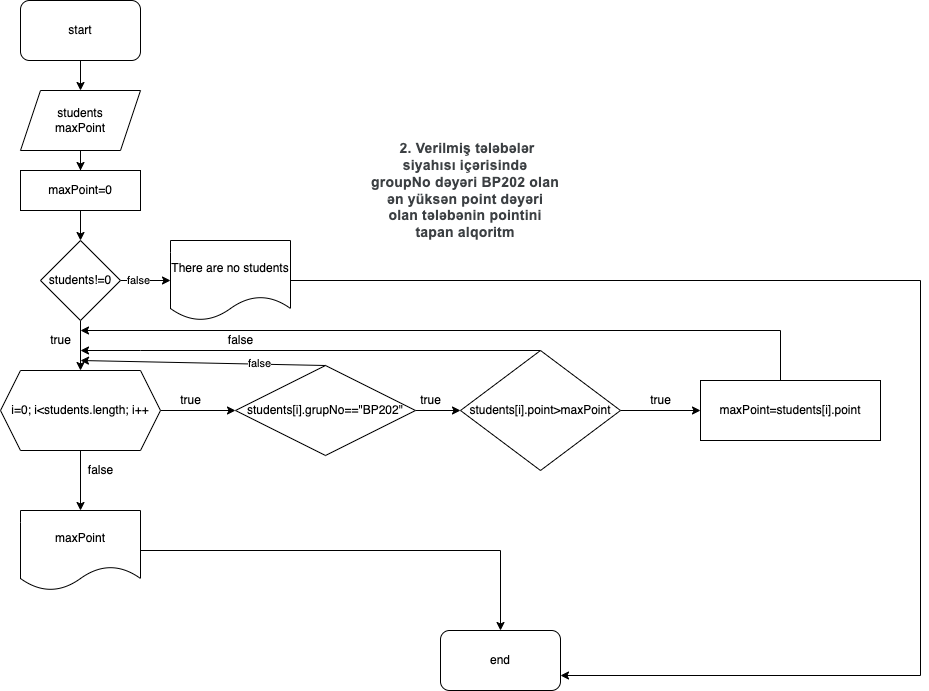

The diagram above was exported from draw.io. Its source (the exported page's mxGraphModel, read from the mxfile embedded in the PNG):
<mxGraphModel dx="906" dy="1756" grid="1" gridSize="10" guides="1" tooltips="1" connect="1" arrows="1" fold="1" page="1" pageScale="1" pageWidth="850" pageHeight="1100" math="0" shadow="0">
  <root>
    <mxCell id="0" />
    <mxCell id="1" parent="0" />
    <mxCell id="E3tDuciSarCStz1KEMl3-3" value="" style="edgeStyle=orthogonalEdgeStyle;rounded=0;orthogonalLoop=1;jettySize=auto;html=1;" edge="1" parent="1" source="E3tDuciSarCStz1KEMl3-1">
      <mxGeometry relative="1" as="geometry">
        <mxPoint x="180" y="-50" as="targetPoint" />
      </mxGeometry>
    </mxCell>
    <mxCell id="E3tDuciSarCStz1KEMl3-1" value="start" style="rounded=1;whiteSpace=wrap;html=1;" vertex="1" parent="1">
      <mxGeometry x="120" y="-140" width="120" height="60" as="geometry" />
    </mxCell>
    <mxCell id="E3tDuciSarCStz1KEMl3-8" value="&lt;br&gt;" style="edgeStyle=orthogonalEdgeStyle;rounded=0;orthogonalLoop=1;jettySize=auto;html=1;" edge="1" parent="1" target="E3tDuciSarCStz1KEMl3-7">
      <mxGeometry relative="1" as="geometry">
        <mxPoint x="180" y="180" as="sourcePoint" />
      </mxGeometry>
    </mxCell>
    <mxCell id="E3tDuciSarCStz1KEMl3-6" value="&lt;span style=&quot;color: rgb(60, 64, 67); font-family: roboto, arial, sans-serif; font-size: 14px; letter-spacing: 0.2px;&quot;&gt;&amp;nbsp;2. Verilmiş tələbələr siyahısı içərisində groupNo dəyəri BP202 olan ən yüksən point dəyəri olan tələbənin pointini tapan alqoritm&lt;/span&gt;" style="text;html=1;strokeColor=none;fillColor=none;align=center;verticalAlign=middle;whiteSpace=wrap;rounded=0;fontStyle=1" vertex="1" parent="1">
      <mxGeometry x="470" y="-15" width="190" height="130" as="geometry" />
    </mxCell>
    <mxCell id="E3tDuciSarCStz1KEMl3-48" value="" style="edgeStyle=orthogonalEdgeStyle;rounded=0;orthogonalLoop=1;jettySize=auto;html=1;" edge="1" parent="1" source="E3tDuciSarCStz1KEMl3-7" target="E3tDuciSarCStz1KEMl3-47">
      <mxGeometry relative="1" as="geometry" />
    </mxCell>
    <mxCell id="E3tDuciSarCStz1KEMl3-50" value="" style="edgeStyle=orthogonalEdgeStyle;rounded=0;orthogonalLoop=1;jettySize=auto;html=1;" edge="1" parent="1" source="E3tDuciSarCStz1KEMl3-7" target="E3tDuciSarCStz1KEMl3-49">
      <mxGeometry relative="1" as="geometry" />
    </mxCell>
    <mxCell id="E3tDuciSarCStz1KEMl3-7" value="i=0; i&amp;lt;students.length; i++" style="shape=hexagon;perimeter=hexagonPerimeter2;whiteSpace=wrap;html=1;fixedSize=1;" vertex="1" parent="1">
      <mxGeometry x="100" y="230" width="160" height="80" as="geometry" />
    </mxCell>
    <mxCell id="E3tDuciSarCStz1KEMl3-14" value="" style="edgeStyle=orthogonalEdgeStyle;rounded=0;orthogonalLoop=1;jettySize=auto;html=1;" edge="1" parent="1" source="E3tDuciSarCStz1KEMl3-11" target="E3tDuciSarCStz1KEMl3-13">
      <mxGeometry relative="1" as="geometry" />
    </mxCell>
    <mxCell id="E3tDuciSarCStz1KEMl3-15" style="edgeStyle=orthogonalEdgeStyle;rounded=0;orthogonalLoop=1;jettySize=auto;html=1;" edge="1" parent="1" source="E3tDuciSarCStz1KEMl3-11">
      <mxGeometry relative="1" as="geometry">
        <mxPoint x="180" y="210" as="targetPoint" />
        <Array as="points">
          <mxPoint x="240" y="210" />
          <mxPoint x="240" y="210" />
        </Array>
      </mxGeometry>
    </mxCell>
    <mxCell id="E3tDuciSarCStz1KEMl3-11" value="&lt;span&gt;students[i].point&amp;gt;maxPoint&lt;/span&gt;" style="rhombus;whiteSpace=wrap;html=1;" vertex="1" parent="1">
      <mxGeometry x="560" y="210" width="160" height="120" as="geometry" />
    </mxCell>
    <mxCell id="E3tDuciSarCStz1KEMl3-16" style="edgeStyle=orthogonalEdgeStyle;rounded=0;orthogonalLoop=1;jettySize=auto;html=1;" edge="1" parent="1" source="E3tDuciSarCStz1KEMl3-13">
      <mxGeometry relative="1" as="geometry">
        <mxPoint x="180" y="190" as="targetPoint" />
        <Array as="points">
          <mxPoint x="880" y="190" />
        </Array>
      </mxGeometry>
    </mxCell>
    <mxCell id="E3tDuciSarCStz1KEMl3-13" value="maxPoint=students[i].point" style="whiteSpace=wrap;html=1;" vertex="1" parent="1">
      <mxGeometry x="800" y="240" width="180" height="60" as="geometry" />
    </mxCell>
    <mxCell id="E3tDuciSarCStz1KEMl3-18" value="true" style="text;html=1;align=center;verticalAlign=middle;resizable=0;points=[];autosize=1;strokeColor=none;fillColor=none;" vertex="1" parent="1">
      <mxGeometry x="740" y="250" width="40" height="20" as="geometry" />
    </mxCell>
    <mxCell id="E3tDuciSarCStz1KEMl3-19" value="false" style="text;html=1;align=center;verticalAlign=middle;resizable=0;points=[];autosize=1;strokeColor=none;fillColor=none;" vertex="1" parent="1">
      <mxGeometry x="320" y="190" width="40" height="20" as="geometry" />
    </mxCell>
    <mxCell id="E3tDuciSarCStz1KEMl3-45" value="" style="edgeStyle=orthogonalEdgeStyle;rounded=0;orthogonalLoop=1;jettySize=auto;html=1;" edge="1" parent="1" source="E3tDuciSarCStz1KEMl3-29" target="E3tDuciSarCStz1KEMl3-44">
      <mxGeometry relative="1" as="geometry" />
    </mxCell>
    <mxCell id="E3tDuciSarCStz1KEMl3-29" value="students&lt;br&gt;maxPoint" style="shape=parallelogram;perimeter=parallelogramPerimeter;whiteSpace=wrap;html=1;fixedSize=1;" vertex="1" parent="1">
      <mxGeometry x="120" y="-50" width="120" height="60" as="geometry" />
    </mxCell>
    <mxCell id="E3tDuciSarCStz1KEMl3-33" value="" style="edgeStyle=orthogonalEdgeStyle;rounded=0;orthogonalLoop=1;jettySize=auto;html=1;" edge="1" parent="1" source="E3tDuciSarCStz1KEMl3-30" target="E3tDuciSarCStz1KEMl3-32">
      <mxGeometry relative="1" as="geometry" />
    </mxCell>
    <mxCell id="E3tDuciSarCStz1KEMl3-34" value="false" style="edgeLabel;html=1;align=center;verticalAlign=middle;resizable=0;points=[];" vertex="1" connectable="0" parent="E3tDuciSarCStz1KEMl3-33">
      <mxGeometry x="-0.32" y="1" relative="1" as="geometry">
        <mxPoint as="offset" />
      </mxGeometry>
    </mxCell>
    <mxCell id="E3tDuciSarCStz1KEMl3-30" value="students!=0" style="rhombus;whiteSpace=wrap;html=1;" vertex="1" parent="1">
      <mxGeometry x="140" y="100" width="80" height="80" as="geometry" />
    </mxCell>
    <mxCell id="E3tDuciSarCStz1KEMl3-42" style="edgeStyle=orthogonalEdgeStyle;rounded=0;orthogonalLoop=1;jettySize=auto;html=1;entryX=1;entryY=0.75;entryDx=0;entryDy=0;" edge="1" parent="1" source="E3tDuciSarCStz1KEMl3-32" target="E3tDuciSarCStz1KEMl3-39">
      <mxGeometry relative="1" as="geometry">
        <Array as="points">
          <mxPoint x="1020" y="140" />
          <mxPoint x="1020" y="535" />
        </Array>
      </mxGeometry>
    </mxCell>
    <mxCell id="E3tDuciSarCStz1KEMl3-32" value="There are no students" style="shape=document;whiteSpace=wrap;html=1;boundedLbl=1;" vertex="1" parent="1">
      <mxGeometry x="270" y="100" width="120" height="80" as="geometry" />
    </mxCell>
    <mxCell id="E3tDuciSarCStz1KEMl3-35" value="true" style="text;html=1;align=center;verticalAlign=middle;resizable=0;points=[];autosize=1;strokeColor=none;fillColor=none;" vertex="1" parent="1">
      <mxGeometry x="140" y="190" width="40" height="20" as="geometry" />
    </mxCell>
    <mxCell id="E3tDuciSarCStz1KEMl3-39" value="end" style="rounded=1;whiteSpace=wrap;html=1;" vertex="1" parent="1">
      <mxGeometry x="540" y="490" width="120" height="60" as="geometry" />
    </mxCell>
    <mxCell id="E3tDuciSarCStz1KEMl3-46" value="" style="edgeStyle=orthogonalEdgeStyle;rounded=0;orthogonalLoop=1;jettySize=auto;html=1;" edge="1" parent="1" source="E3tDuciSarCStz1KEMl3-44" target="E3tDuciSarCStz1KEMl3-30">
      <mxGeometry relative="1" as="geometry" />
    </mxCell>
    <mxCell id="E3tDuciSarCStz1KEMl3-44" value="maxPoint=0" style="rounded=0;whiteSpace=wrap;html=1;" vertex="1" parent="1">
      <mxGeometry x="120" y="30" width="120" height="40" as="geometry" />
    </mxCell>
    <mxCell id="E3tDuciSarCStz1KEMl3-57" style="edgeStyle=orthogonalEdgeStyle;rounded=0;orthogonalLoop=1;jettySize=auto;html=1;entryX=0.5;entryY=0;entryDx=0;entryDy=0;" edge="1" parent="1" source="E3tDuciSarCStz1KEMl3-47" target="E3tDuciSarCStz1KEMl3-39">
      <mxGeometry relative="1" as="geometry" />
    </mxCell>
    <mxCell id="E3tDuciSarCStz1KEMl3-47" value="maxPoint" style="shape=document;whiteSpace=wrap;html=1;boundedLbl=1;" vertex="1" parent="1">
      <mxGeometry x="120" y="370" width="120" height="80" as="geometry" />
    </mxCell>
    <mxCell id="E3tDuciSarCStz1KEMl3-51" value="" style="edgeStyle=orthogonalEdgeStyle;rounded=0;orthogonalLoop=1;jettySize=auto;html=1;" edge="1" parent="1" source="E3tDuciSarCStz1KEMl3-49" target="E3tDuciSarCStz1KEMl3-11">
      <mxGeometry relative="1" as="geometry" />
    </mxCell>
    <mxCell id="E3tDuciSarCStz1KEMl3-49" value="students[i].grupNo==&quot;BP202&quot;" style="rhombus;whiteSpace=wrap;html=1;" vertex="1" parent="1">
      <mxGeometry x="335" y="225" width="180" height="90" as="geometry" />
    </mxCell>
    <mxCell id="E3tDuciSarCStz1KEMl3-52" value="" style="endArrow=classic;html=1;rounded=0;" edge="1" parent="1">
      <mxGeometry width="50" height="50" relative="1" as="geometry">
        <mxPoint x="425" y="225" as="sourcePoint" />
        <mxPoint x="180" y="220" as="targetPoint" />
      </mxGeometry>
    </mxCell>
    <mxCell id="E3tDuciSarCStz1KEMl3-53" value="false" style="edgeLabel;html=1;align=center;verticalAlign=middle;resizable=0;points=[];" vertex="1" connectable="0" parent="E3tDuciSarCStz1KEMl3-52">
      <mxGeometry x="-0.453" y="-1" relative="1" as="geometry">
        <mxPoint as="offset" />
      </mxGeometry>
    </mxCell>
    <mxCell id="E3tDuciSarCStz1KEMl3-54" value="true" style="text;html=1;align=center;verticalAlign=middle;resizable=0;points=[];autosize=1;strokeColor=none;fillColor=none;" vertex="1" parent="1">
      <mxGeometry x="510" y="250" width="40" height="20" as="geometry" />
    </mxCell>
    <mxCell id="E3tDuciSarCStz1KEMl3-55" value="true" style="text;html=1;align=center;verticalAlign=middle;resizable=0;points=[];autosize=1;strokeColor=none;fillColor=none;" vertex="1" parent="1">
      <mxGeometry x="270" y="250" width="40" height="20" as="geometry" />
    </mxCell>
    <mxCell id="E3tDuciSarCStz1KEMl3-56" value="false" style="text;html=1;align=center;verticalAlign=middle;resizable=0;points=[];autosize=1;strokeColor=none;fillColor=none;" vertex="1" parent="1">
      <mxGeometry x="180" y="320" width="40" height="20" as="geometry" />
    </mxCell>
  </root>
</mxGraphModel>